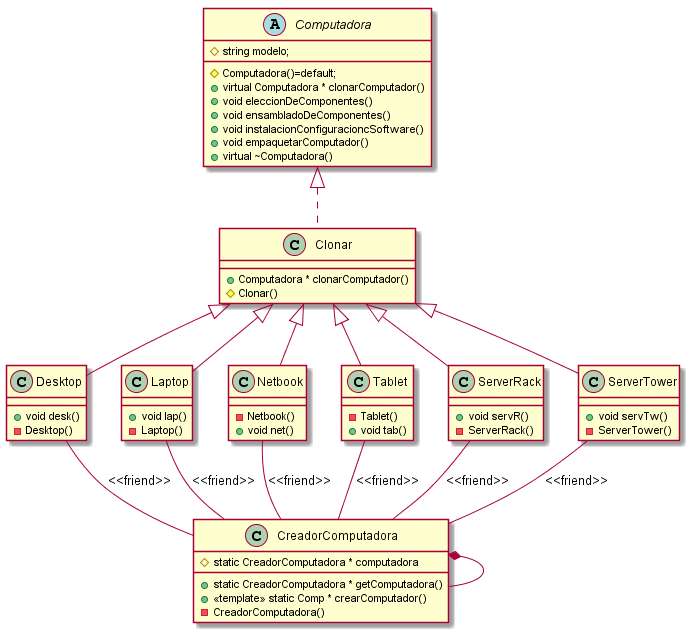

The diagram above was rendered by PlantUML. Its source (embedded in the PNG):
@startuml
abstract Class Computadora{
  #string modelo;
  #Computadora()=default;
  +virtual Computadora * clonarComputador()
  +void eleccionDeComponentes()
  +void ensambladoDeComponentes()
  +void instalacionConfiguracioncSoftware()
  +void empaquetarComputador()
  +virtual ~Computadora()
}

Class CreadorComputadora{
  +static CreadorComputadora * getComputadora()
  +<<template>> static Comp * crearComputador()
  -CreadorComputadora()
  #static CreadorComputadora * computadora
}

Class Clonar{
  +Computadora * clonarComputador()
  #Clonar()
}
Class Desktop{
  +void desk()
  -Desktop()
}

Class Laptop{
  +void lap()
  -Laptop()
}

Class Netbook{
  -Netbook()
  +void net()
}
Class Tablet{
  -Tablet()
  +void tab()
}
Class ServerRack{
  +void servR()
  -ServerRack()
}
Class ServerTower{
  +void servTw()
  -ServerTower()
}
 Desktop -- CreadorComputadora: <<friend>>
Laptop -- CreadorComputadora: <<friend>>
Netbook -- CreadorComputadora: <<friend>>
Tablet--CreadorComputadora: <<friend>>
ServerRack--CreadorComputadora: <<friend>>
ServerTower--CreadorComputadora: <<friend>>
Clonar <|-- Desktop
Clonar <|-- Laptop
Clonar <|-- Netbook
Clonar <|-- Tablet
Clonar <|-- ServerRack
Clonar <|-- ServerTower
Computadora <|.. Clonar
CreadorComputadora *-- CreadorComputadora

@enduml